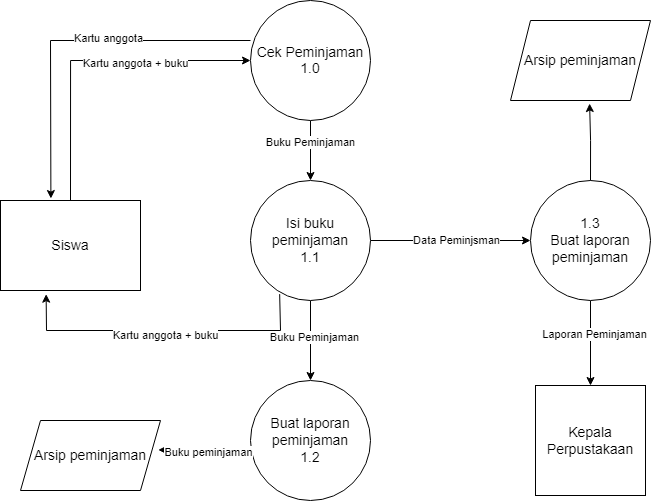

The diagram above was exported from draw.io. Its source (the exported page's mxGraphModel, read from the mxfile embedded in the PNG):
<mxGraphModel dx="629" dy="1028" grid="1" gridSize="10" guides="1" tooltips="1" connect="1" arrows="1" fold="1" page="1" pageScale="1" pageWidth="827" pageHeight="1169" math="0" shadow="0">
  <root>
    <mxCell id="0" />
    <mxCell id="1" parent="0" />
    <mxCell id="kfA7Pgs3eDWMC9FpSZBG-45" style="edgeStyle=orthogonalEdgeStyle;rounded=0;orthogonalLoop=1;jettySize=auto;html=1;exitX=0.5;exitY=0;exitDx=0;exitDy=0;entryX=0;entryY=0.5;entryDx=0;entryDy=0;" parent="1" source="kfA7Pgs3eDWMC9FpSZBG-1" target="kfA7Pgs3eDWMC9FpSZBG-3" edge="1">
      <mxGeometry relative="1" as="geometry">
        <mxPoint x="100" y="40" as="targetPoint" />
      </mxGeometry>
    </mxCell>
    <mxCell id="kfA7Pgs3eDWMC9FpSZBG-46" value="Kartu anggota + buku" style="edgeLabel;html=1;align=center;verticalAlign=middle;resizable=0;points=[];" parent="kfA7Pgs3eDWMC9FpSZBG-45" vertex="1" connectable="0">
      <mxGeometry x="0.2769" y="-2" relative="1" as="geometry">
        <mxPoint as="offset" />
      </mxGeometry>
    </mxCell>
    <mxCell id="kfA7Pgs3eDWMC9FpSZBG-1" value="&lt;font style=&quot;font-size: 14px;&quot;&gt;Siswa&lt;/font&gt;" style="rounded=0;whiteSpace=wrap;html=1;" parent="1" vertex="1">
      <mxGeometry x="30" y="230" width="140" height="90" as="geometry" />
    </mxCell>
    <mxCell id="kfA7Pgs3eDWMC9FpSZBG-10" style="edgeStyle=orthogonalEdgeStyle;rounded=0;orthogonalLoop=1;jettySize=auto;html=1;exitX=0.5;exitY=1;exitDx=0;exitDy=0;entryX=0.5;entryY=0;entryDx=0;entryDy=0;" parent="1" source="kfA7Pgs3eDWMC9FpSZBG-3" target="kfA7Pgs3eDWMC9FpSZBG-4" edge="1">
      <mxGeometry relative="1" as="geometry" />
    </mxCell>
    <mxCell id="kfA7Pgs3eDWMC9FpSZBG-13" value="Buku Peminjaman" style="edgeLabel;html=1;align=center;verticalAlign=middle;resizable=0;points=[];" parent="kfA7Pgs3eDWMC9FpSZBG-10" vertex="1" connectable="0">
      <mxGeometry x="-0.2513" y="-1" relative="1" as="geometry">
        <mxPoint y="-1" as="offset" />
      </mxGeometry>
    </mxCell>
    <mxCell id="kfA7Pgs3eDWMC9FpSZBG-3" value="&lt;p style=&quot;line-height: 110%; font-size: 14px;&quot;&gt;Cek Peminjaman 1.0&lt;/p&gt;" style="ellipse;whiteSpace=wrap;html=1;aspect=fixed;" parent="1" vertex="1">
      <mxGeometry x="280" y="30" width="120" height="120" as="geometry" />
    </mxCell>
    <mxCell id="kfA7Pgs3eDWMC9FpSZBG-7" style="edgeStyle=orthogonalEdgeStyle;rounded=0;orthogonalLoop=1;jettySize=auto;html=1;entryX=0.5;entryY=0;entryDx=0;entryDy=0;" parent="1" source="kfA7Pgs3eDWMC9FpSZBG-4" target="kfA7Pgs3eDWMC9FpSZBG-5" edge="1">
      <mxGeometry relative="1" as="geometry" />
    </mxCell>
    <mxCell id="kfA7Pgs3eDWMC9FpSZBG-14" value="Buku Peminjaman" style="edgeLabel;html=1;align=center;verticalAlign=middle;resizable=0;points=[];" parent="kfA7Pgs3eDWMC9FpSZBG-7" vertex="1" connectable="0">
      <mxGeometry x="-0.0538" y="3" relative="1" as="geometry">
        <mxPoint y="-1" as="offset" />
      </mxGeometry>
    </mxCell>
    <mxCell id="kfA7Pgs3eDWMC9FpSZBG-16" style="edgeStyle=orthogonalEdgeStyle;rounded=0;orthogonalLoop=1;jettySize=auto;html=1;exitX=1;exitY=0.5;exitDx=0;exitDy=0;entryX=0;entryY=0.5;entryDx=0;entryDy=0;" parent="1" source="kfA7Pgs3eDWMC9FpSZBG-4" target="kfA7Pgs3eDWMC9FpSZBG-11" edge="1">
      <mxGeometry relative="1" as="geometry" />
    </mxCell>
    <mxCell id="kfA7Pgs3eDWMC9FpSZBG-17" value="Data Peminjsman" style="edgeLabel;html=1;align=center;verticalAlign=middle;resizable=0;points=[];" parent="kfA7Pgs3eDWMC9FpSZBG-16" vertex="1" connectable="0">
      <mxGeometry x="0.0596" y="1" relative="1" as="geometry">
        <mxPoint as="offset" />
      </mxGeometry>
    </mxCell>
    <mxCell id="kfA7Pgs3eDWMC9FpSZBG-4" value="&lt;font style=&quot;font-size: 14px;&quot;&gt;Isi buku peminjaman&lt;/font&gt;&lt;div&gt;&lt;font style=&quot;font-size: 14px;&quot;&gt;1.1&lt;/font&gt;&lt;/div&gt;" style="ellipse;whiteSpace=wrap;html=1;aspect=fixed;" parent="1" vertex="1">
      <mxGeometry x="280" y="210" width="120" height="120" as="geometry" />
    </mxCell>
    <mxCell id="kfA7Pgs3eDWMC9FpSZBG-5" value="&lt;font style=&quot;font-size: 14px;&quot;&gt;Buat laporan peminjaman&lt;/font&gt;&lt;div style=&quot;font-size: 14px;&quot;&gt;&lt;font style=&quot;font-size: 14px;&quot;&gt;1.2&lt;/font&gt;&lt;/div&gt;" style="ellipse;whiteSpace=wrap;html=1;aspect=fixed;" parent="1" vertex="1">
      <mxGeometry x="280" y="410" width="120" height="120" as="geometry" />
    </mxCell>
    <mxCell id="kfA7Pgs3eDWMC9FpSZBG-20" style="edgeStyle=orthogonalEdgeStyle;rounded=0;orthogonalLoop=1;jettySize=auto;html=1;exitX=0.5;exitY=1;exitDx=0;exitDy=0;entryX=0.5;entryY=0;entryDx=0;entryDy=0;" parent="1" source="kfA7Pgs3eDWMC9FpSZBG-11" target="kfA7Pgs3eDWMC9FpSZBG-12" edge="1">
      <mxGeometry relative="1" as="geometry" />
    </mxCell>
    <mxCell id="kfA7Pgs3eDWMC9FpSZBG-21" value="Laporan Peminjaman" style="edgeLabel;html=1;align=center;verticalAlign=middle;resizable=0;points=[];" parent="kfA7Pgs3eDWMC9FpSZBG-20" vertex="1" connectable="0">
      <mxGeometry x="-0.1819" y="3" relative="1" as="geometry">
        <mxPoint y="-1" as="offset" />
      </mxGeometry>
    </mxCell>
    <mxCell id="kfA7Pgs3eDWMC9FpSZBG-11" value="&lt;font style=&quot;font-size: 14px;&quot;&gt;1.3&lt;/font&gt;&lt;div style=&quot;font-size: 14px;&quot;&gt;&lt;font style=&quot;font-size: 14px;&quot;&gt;Buat laporan peminjaman&lt;/font&gt;&lt;/div&gt;" style="ellipse;whiteSpace=wrap;html=1;aspect=fixed;" parent="1" vertex="1">
      <mxGeometry x="560" y="210" width="120" height="120" as="geometry" />
    </mxCell>
    <mxCell id="kfA7Pgs3eDWMC9FpSZBG-12" value="&lt;font style=&quot;font-size: 14px;&quot;&gt;Kepala Perpustakaan&lt;/font&gt;" style="whiteSpace=wrap;html=1;aspect=fixed;" parent="1" vertex="1">
      <mxGeometry x="565" y="415" width="110" height="110" as="geometry" />
    </mxCell>
    <mxCell id="kfA7Pgs3eDWMC9FpSZBG-32" value="&lt;font style=&quot;font-size: 14px;&quot;&gt;Arsip peminjaman&lt;/font&gt;" style="shape=parallelogram;perimeter=parallelogramPerimeter;whiteSpace=wrap;html=1;fixedSize=1;" parent="1" vertex="1">
      <mxGeometry x="540" y="50" width="140" height="80" as="geometry" />
    </mxCell>
    <mxCell id="kfA7Pgs3eDWMC9FpSZBG-33" value="&lt;font style=&quot;font-size: 14px;&quot;&gt;Arsip peminjaman&lt;/font&gt;" style="shape=parallelogram;perimeter=parallelogramPerimeter;whiteSpace=wrap;html=1;fixedSize=1;" parent="1" vertex="1">
      <mxGeometry x="50" y="450" width="140" height="70" as="geometry" />
    </mxCell>
    <mxCell id="kfA7Pgs3eDWMC9FpSZBG-39" value="" style="endArrow=classic;html=1;rounded=0;entryX=0.326;entryY=1.041;entryDx=0;entryDy=0;entryPerimeter=0;exitX=0.243;exitY=0.947;exitDx=0;exitDy=0;exitPerimeter=0;" parent="1" source="kfA7Pgs3eDWMC9FpSZBG-4" target="kfA7Pgs3eDWMC9FpSZBG-1" edge="1">
      <mxGeometry width="50" height="50" relative="1" as="geometry">
        <mxPoint x="320" y="360" as="sourcePoint" />
        <mxPoint x="90" y="370" as="targetPoint" />
        <Array as="points">
          <mxPoint x="310" y="360" />
          <mxPoint x="76" y="360" />
        </Array>
      </mxGeometry>
    </mxCell>
    <mxCell id="kfA7Pgs3eDWMC9FpSZBG-40" value="Kartu anggota + buku" style="edgeLabel;html=1;align=center;verticalAlign=middle;resizable=0;points=[];" parent="kfA7Pgs3eDWMC9FpSZBG-39" vertex="1" connectable="0">
      <mxGeometry x="-0.0044" y="4" relative="1" as="geometry">
        <mxPoint as="offset" />
      </mxGeometry>
    </mxCell>
    <mxCell id="kfA7Pgs3eDWMC9FpSZBG-42" value="" style="endArrow=classic;html=1;rounded=0;exitX=0;exitY=0.583;exitDx=0;exitDy=0;exitPerimeter=0;entryX=0.984;entryY=0.42;entryDx=0;entryDy=0;entryPerimeter=0;" parent="1" source="kfA7Pgs3eDWMC9FpSZBG-5" target="kfA7Pgs3eDWMC9FpSZBG-33" edge="1">
      <mxGeometry width="50" height="50" relative="1" as="geometry">
        <mxPoint x="290" y="490" as="sourcePoint" />
        <mxPoint x="340" y="440" as="targetPoint" />
      </mxGeometry>
    </mxCell>
    <mxCell id="kfA7Pgs3eDWMC9FpSZBG-43" value="Buku peminjaman" style="edgeLabel;html=1;align=center;verticalAlign=middle;resizable=0;points=[];" parent="kfA7Pgs3eDWMC9FpSZBG-42" vertex="1" connectable="0">
      <mxGeometry x="-0.0607" y="2" relative="1" as="geometry">
        <mxPoint as="offset" />
      </mxGeometry>
    </mxCell>
    <mxCell id="kfA7Pgs3eDWMC9FpSZBG-52" value="" style="endArrow=classic;html=1;rounded=0;entryX=0.36;entryY=-0.022;entryDx=0;entryDy=0;entryPerimeter=0;" parent="1" target="kfA7Pgs3eDWMC9FpSZBG-1" edge="1">
      <mxGeometry width="50" height="50" relative="1" as="geometry">
        <mxPoint x="280" y="70" as="sourcePoint" />
        <mxPoint x="60" y="60" as="targetPoint" />
        <Array as="points">
          <mxPoint x="80" y="70" />
        </Array>
      </mxGeometry>
    </mxCell>
    <mxCell id="kfA7Pgs3eDWMC9FpSZBG-53" value="Kartu anggota" style="edgeLabel;html=1;align=center;verticalAlign=middle;resizable=0;points=[];" parent="kfA7Pgs3eDWMC9FpSZBG-52" vertex="1" connectable="0">
      <mxGeometry x="-0.2049" y="-3" relative="1" as="geometry">
        <mxPoint as="offset" />
      </mxGeometry>
    </mxCell>
    <mxCell id="kfA7Pgs3eDWMC9FpSZBG-55" style="edgeStyle=orthogonalEdgeStyle;rounded=0;orthogonalLoop=1;jettySize=auto;html=1;exitX=0.5;exitY=0;exitDx=0;exitDy=0;entryX=0.565;entryY=1.038;entryDx=0;entryDy=0;entryPerimeter=0;" parent="1" source="kfA7Pgs3eDWMC9FpSZBG-11" target="kfA7Pgs3eDWMC9FpSZBG-32" edge="1">
      <mxGeometry relative="1" as="geometry" />
    </mxCell>
  </root>
</mxGraphModel>